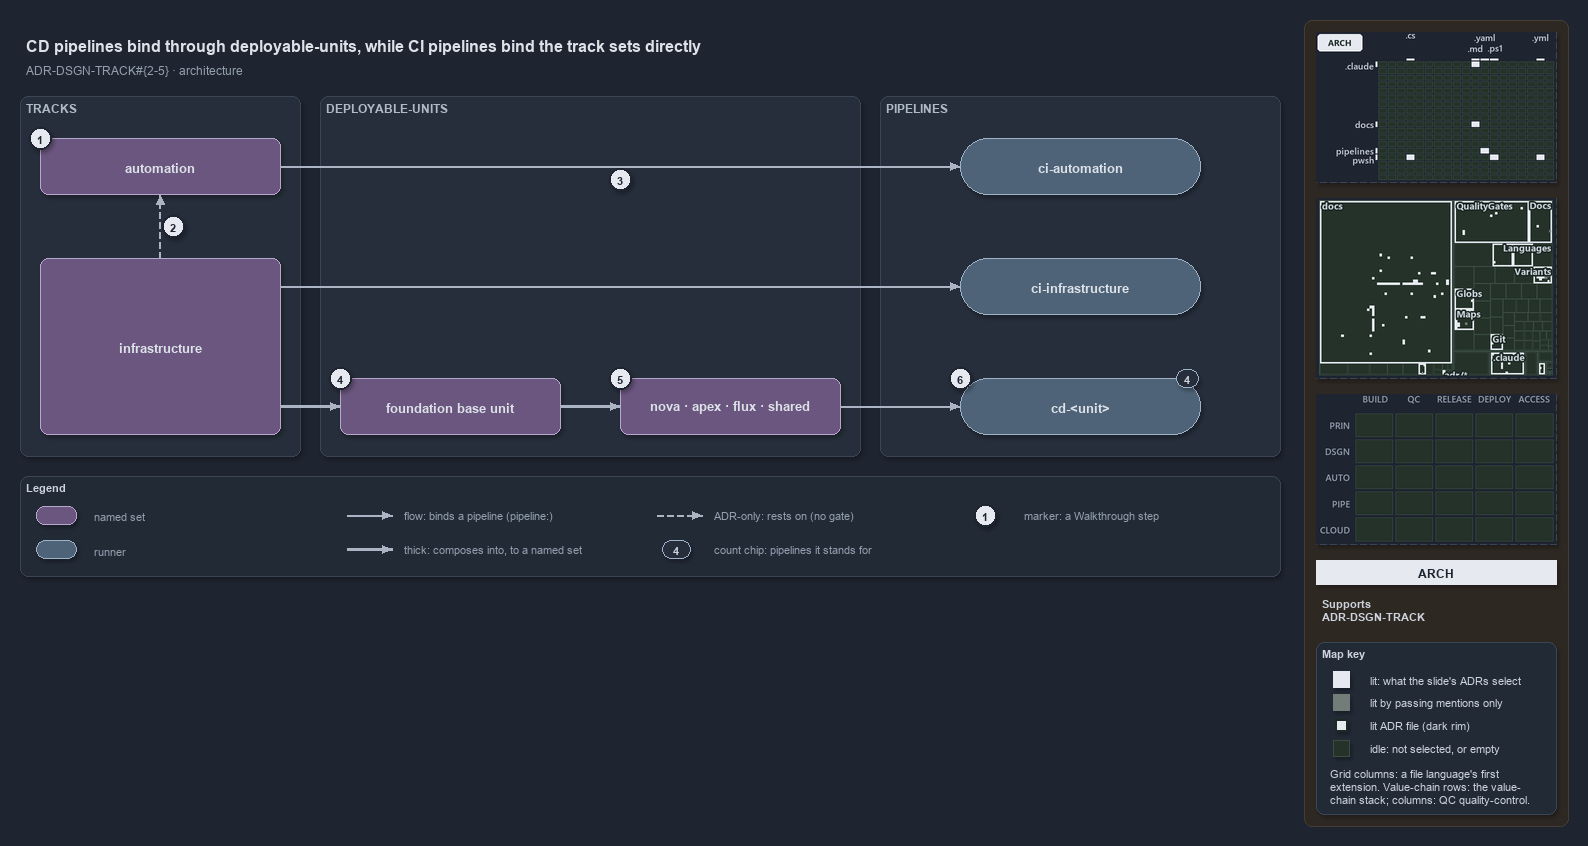

The diagram above was exported from draw.io. Its source (the exported page's mxGraphModel, read from the mxfile embedded in the PNG):
<mxGraphModel dx="1024" dy="768" grid="0" gridSize="10" guides="1" tooltips="1" connect="1" arrows="1" fold="1" page="1" pageScale="1" pageWidth="1572" pageHeight="600" background="#1E2430" math="0" shadow="1">
  <root>
    <mxCell id="0" />
    <mxCell id="1" parent="0" />
    <mxCell id="sidebar-bg" value="" style="rounded=1;arcSize=2;html=1;fillColor=#2E2823;strokeColor=#453C33;shadow=0;" vertex="1" parent="1">
      <mxGeometry x="1304" y="4" width="264" height="806" as="geometry" />
    </mxCell>
    <mxCell id="title" value="CD pipelines bind through deployable-units, while CI pipelines bind the track sets directly" style="text;html=1;align=left;verticalAlign=middle;fontSize=16;fontStyle=1;fontColor=#DDE2E9;" vertex="1" parent="1">
      <mxGeometry x="20" y="14" width="1260" height="30" as="geometry" />
    </mxCell>
    <mxCell id="subtitle" value="ADR-DSGN-TRACK#{2-5} &amp;#183; architecture" style="text;html=1;align=left;verticalAlign=middle;fontSize=12;fontColor=#949FAE;" vertex="1" parent="1">
      <mxGeometry x="20" y="44" width="1240" height="20" as="geometry" />
    </mxCell>
    <mxCell id="band-tracks" value="TRACKS" style="rounded=1;html=1;arcSize=3;fillColor=#262E3B;strokeColor=#3A4555;verticalAlign=top;align=left;spacingLeft=8;fontStyle=1;fontSize=12;fontColor=#B0BAC7;" vertex="1" parent="1">
      <mxGeometry x="20" y="80" width="280" height="360" as="geometry" />
    </mxCell>
    <mxCell id="band-units" value="DEPLOYABLE-UNITS" style="rounded=1;html=1;arcSize=3;fillColor=#262E3B;strokeColor=#3A4555;verticalAlign=top;align=left;spacingLeft=8;fontStyle=1;fontSize=12;fontColor=#B0BAC7;" vertex="1" parent="1">
      <mxGeometry x="320" y="80" width="540" height="360" as="geometry" />
    </mxCell>
    <mxCell id="band-pipelines" value="PIPELINES" style="rounded=1;html=1;arcSize=3;fillColor=#262E3B;strokeColor=#3A4555;verticalAlign=top;align=left;spacingLeft=8;fontStyle=1;fontSize=12;fontColor=#B0BAC7;" vertex="1" parent="1">
      <mxGeometry x="880" y="80" width="400" height="360" as="geometry" />
    </mxCell>
    <mxCell id="s-automation" value="&lt;b&gt;automation&lt;/b&gt;" style="rounded=1;whiteSpace=wrap;html=1;arcSize=20;fillColor=#6A567E;strokeColor=#B9A6CC;fontSize=13;fontColor=#DDE2E9;" vertex="1" parent="1">
      <mxGeometry x="40" y="122" width="240" height="56" as="geometry" />
    </mxCell>
    <mxCell id="s-infrastructure" value="&lt;b&gt;infrastructure&lt;/b&gt;" style="rounded=1;whiteSpace=wrap;html=1;arcSize=20;fillColor=#6A567E;strokeColor=#B9A6CC;fontSize=13;fontColor=#DDE2E9;" vertex="1" parent="1">
      <mxGeometry x="40" y="242" width="240" height="176" as="geometry" />
    </mxCell>
    <mxCell id="s-base" value="&lt;b&gt;foundation base unit&lt;/b&gt;" style="rounded=1;whiteSpace=wrap;html=1;arcSize=20;fillColor=#6A567E;strokeColor=#B9A6CC;fontSize=13;fontColor=#DDE2E9;" vertex="1" parent="1">
      <mxGeometry x="340" y="362" width="220" height="56" as="geometry" />
    </mxCell>
    <mxCell id="s-units" value="&lt;b&gt;nova · apex · flux · shared&lt;/b&gt;" style="rounded=1;whiteSpace=wrap;html=1;arcSize=20;fillColor=#6A567E;strokeColor=#B9A6CC;fontSize=13;fontColor=#DDE2E9;" vertex="1" parent="1">
      <mxGeometry x="620" y="362" width="220" height="56" as="geometry" />
    </mxCell>
    <mxCell id="r-ci-automation" value="&lt;b&gt;ci-automation&lt;/b&gt;" style="rounded=1;arcSize=50;whiteSpace=wrap;html=1;fillColor=#4E6378;strokeColor=#9FB3C8;fontSize=13;fontColor=#DDE2E9;" vertex="1" parent="1">
      <mxGeometry x="960" y="122" width="240" height="56" as="geometry" />
    </mxCell>
    <mxCell id="r-ci-infrastructure" value="&lt;b&gt;ci-infrastructure&lt;/b&gt;" style="rounded=1;arcSize=50;whiteSpace=wrap;html=1;fillColor=#4E6378;strokeColor=#9FB3C8;fontSize=13;fontColor=#DDE2E9;" vertex="1" parent="1">
      <mxGeometry x="960" y="242" width="240" height="56" as="geometry" />
    </mxCell>
    <mxCell id="r-cd-unit" value="&lt;b&gt;cd-&amp;lt;unit&amp;gt;&lt;/b&gt;" style="rounded=1;arcSize=50;whiteSpace=wrap;html=1;fillColor=#4E6378;strokeColor=#9FB3C8;fontSize=13;fontColor=#DDE2E9;" vertex="1" parent="1">
      <mxGeometry x="960" y="362" width="240" height="56" as="geometry" />
    </mxCell>
    <mxCell id="count-cd-unit" value="4" style="rounded=1;arcSize=50;whiteSpace=wrap;html=1;fillColor=#262E3B;strokeColor=#9FB3C8;fontColor=#CDD3DC;fontStyle=1;fontSize=11;" vertex="1" parent="1">
      <mxGeometry x="1176" y="353" width="22" height="18" as="geometry" />
    </mxCell>
    <mxCell id="p-edge-infra-rests-on-automation-a" value="" style="text;html=1;strokeColor=none;fillColor=none;" vertex="1" parent="1">
      <mxGeometry x="160" y="242" width="1" height="1" as="geometry" />
    </mxCell>
    <mxCell id="p-edge-infra-rests-on-automation-b" value="" style="text;html=1;strokeColor=none;fillColor=none;" vertex="1" parent="1">
      <mxGeometry x="160" y="178" width="1" height="1" as="geometry" />
    </mxCell>
    <mxCell id="edge-infra-rests-on-automation" value="" style="edgeStyle=orthogonalEdgeStyle;rounded=1;html=1;fontSize=11;endArrow=block;strokeColor=#AAB4C3;dashed=1;fontColor=#CDD3DC;shadow=0;" edge="1" parent="1" source="p-edge-infra-rests-on-automation-a" target="p-edge-infra-rests-on-automation-b">
      <mxGeometry relative="1" as="geometry" />
    </mxCell>
    <mxCell id="p-edge-automation-ci-a" value="" style="text;html=1;strokeColor=none;fillColor=none;" vertex="1" parent="1">
      <mxGeometry x="280" y="150" width="1" height="1" as="geometry" />
    </mxCell>
    <mxCell id="p-edge-automation-ci-b" value="" style="text;html=1;strokeColor=none;fillColor=none;" vertex="1" parent="1">
      <mxGeometry x="960" y="150" width="1" height="1" as="geometry" />
    </mxCell>
    <mxCell id="edge-automation-ci" value="" style="edgeStyle=orthogonalEdgeStyle;rounded=1;html=1;fontSize=11;endArrow=block;strokeColor=#AAB4C3;fontColor=#CDD3DC;shadow=0;" edge="1" parent="1" source="p-edge-automation-ci-a" target="p-edge-automation-ci-b">
      <mxGeometry relative="1" as="geometry" />
    </mxCell>
    <mxCell id="p-edge-infrastructure-ci-a" value="" style="text;html=1;strokeColor=none;fillColor=none;" vertex="1" parent="1">
      <mxGeometry x="280" y="270" width="1" height="1" as="geometry" />
    </mxCell>
    <mxCell id="p-edge-infrastructure-ci-b" value="" style="text;html=1;strokeColor=none;fillColor=none;" vertex="1" parent="1">
      <mxGeometry x="960" y="270" width="1" height="1" as="geometry" />
    </mxCell>
    <mxCell id="edge-infrastructure-ci" value="" style="edgeStyle=orthogonalEdgeStyle;rounded=1;html=1;fontSize=11;endArrow=block;strokeColor=#AAB4C3;fontColor=#CDD3DC;shadow=0;" edge="1" parent="1" source="p-edge-infrastructure-ci-a" target="p-edge-infrastructure-ci-b">
      <mxGeometry relative="1" as="geometry" />
    </mxCell>
    <mxCell id="p-edge-infrastructure-base-a" value="" style="text;html=1;strokeColor=none;fillColor=none;" vertex="1" parent="1">
      <mxGeometry x="280" y="390" width="1" height="1" as="geometry" />
    </mxCell>
    <mxCell id="p-edge-infrastructure-base-b" value="" style="text;html=1;strokeColor=none;fillColor=none;" vertex="1" parent="1">
      <mxGeometry x="340" y="390" width="1" height="1" as="geometry" />
    </mxCell>
    <mxCell id="edge-infrastructure-base" value="" style="edgeStyle=orthogonalEdgeStyle;rounded=1;html=1;fontSize=11;endArrow=block;strokeColor=#AAB4C3;strokeWidth=2.5;fontColor=#CDD3DC;shadow=0;" edge="1" parent="1" source="p-edge-infrastructure-base-a" target="p-edge-infrastructure-base-b">
      <mxGeometry relative="1" as="geometry" />
    </mxCell>
    <mxCell id="p-edge-base-units-a" value="" style="text;html=1;strokeColor=none;fillColor=none;" vertex="1" parent="1">
      <mxGeometry x="560" y="390" width="1" height="1" as="geometry" />
    </mxCell>
    <mxCell id="p-edge-base-units-b" value="" style="text;html=1;strokeColor=none;fillColor=none;" vertex="1" parent="1">
      <mxGeometry x="620" y="390" width="1" height="1" as="geometry" />
    </mxCell>
    <mxCell id="edge-base-units" value="" style="edgeStyle=orthogonalEdgeStyle;rounded=1;html=1;fontSize=11;endArrow=block;strokeColor=#AAB4C3;strokeWidth=2.5;fontColor=#CDD3DC;shadow=0;" edge="1" parent="1" source="p-edge-base-units-a" target="p-edge-base-units-b">
      <mxGeometry relative="1" as="geometry" />
    </mxCell>
    <mxCell id="p-edge-units-cd-a" value="" style="text;html=1;strokeColor=none;fillColor=none;" vertex="1" parent="1">
      <mxGeometry x="840" y="390" width="1" height="1" as="geometry" />
    </mxCell>
    <mxCell id="p-edge-units-cd-b" value="" style="text;html=1;strokeColor=none;fillColor=none;" vertex="1" parent="1">
      <mxGeometry x="960" y="390" width="1" height="1" as="geometry" />
    </mxCell>
    <mxCell id="edge-units-cd" value="" style="edgeStyle=orthogonalEdgeStyle;rounded=1;html=1;fontSize=11;endArrow=block;strokeColor=#AAB4C3;fontColor=#CDD3DC;shadow=0;" edge="1" parent="1" source="p-edge-units-cd-a" target="p-edge-units-cd-b">
      <mxGeometry relative="1" as="geometry" />
    </mxCell>
    <mxCell id="mark-1" value="1" style="ellipse;html=1;fillColor=#E6EAF0;strokeColor=#1E2430;strokeWidth=2;fontColor=#1E2430;fontStyle=1;fontSize=11;" vertex="1" parent="1">
      <mxGeometry x="29" y="111" width="22" height="22" as="geometry" />
    </mxCell>
    <mxCell id="mark-2" value="2" style="ellipse;html=1;fillColor=#E6EAF0;strokeColor=#1E2430;strokeWidth=2;fontColor=#1E2430;fontStyle=1;fontSize=11;" vertex="1" parent="1">
      <mxGeometry x="162" y="199" width="22" height="22" as="geometry" />
    </mxCell>
    <mxCell id="mark-3" value="3" style="ellipse;html=1;fillColor=#E6EAF0;strokeColor=#1E2430;strokeWidth=2;fontColor=#1E2430;fontStyle=1;fontSize=11;" vertex="1" parent="1">
      <mxGeometry x="609" y="152" width="22" height="22" as="geometry" />
    </mxCell>
    <mxCell id="mark-4" value="4" style="ellipse;html=1;fillColor=#E6EAF0;strokeColor=#1E2430;strokeWidth=2;fontColor=#1E2430;fontStyle=1;fontSize=11;" vertex="1" parent="1">
      <mxGeometry x="329" y="351" width="22" height="22" as="geometry" />
    </mxCell>
    <mxCell id="mark-5" value="5" style="ellipse;html=1;fillColor=#E6EAF0;strokeColor=#1E2430;strokeWidth=2;fontColor=#1E2430;fontStyle=1;fontSize=11;" vertex="1" parent="1">
      <mxGeometry x="609" y="351" width="22" height="22" as="geometry" />
    </mxCell>
    <mxCell id="mark-6" value="6" style="ellipse;html=1;fillColor=#E6EAF0;strokeColor=#1E2430;strokeWidth=2;fontColor=#1E2430;fontStyle=1;fontSize=11;" vertex="1" parent="1">
      <mxGeometry x="949" y="351" width="22" height="22" as="geometry" />
    </mxCell>
    <mxCell id="legend" value="&lt;b&gt;Legend&lt;/b&gt;" style="rounded=1;whiteSpace=wrap;html=1;arcSize=6;fillColor=#222A36;strokeColor=#3A4555;align=left;verticalAlign=top;spacing=8;fontSize=11;fontColor=#CDD3DC;" vertex="1" parent="1">
      <mxGeometry x="20" y="460" width="1260" height="100" as="geometry" />
    </mxCell>
    <mxCell id="legend-1" value="" style="rounded=1;whiteSpace=wrap;html=1;arcSize=20;fillColor=#6A567E;strokeColor=#B9A6CC;fontColor=#DDE2E9;" vertex="1" parent="1">
      <mxGeometry x="36" y="490" width="40" height="18" as="geometry" />
    </mxCell>
    <mxCell id="legend-1-text" value="named set" style="text;html=1;align=left;verticalAlign=middle;fontSize=11;fontColor=#949FAE;" vertex="1" parent="1">
      <mxGeometry x="88" y="489" width="250" height="20" as="geometry" />
    </mxCell>
    <mxCell id="legend-2" value="" style="rounded=1;arcSize=50;whiteSpace=wrap;html=1;fillColor=#4E6378;strokeColor=#9FB3C8;fontColor=#DDE2E9;" vertex="1" parent="1">
      <mxGeometry x="36" y="524" width="40" height="18" as="geometry" />
    </mxCell>
    <mxCell id="legend-2-text" value="runner" style="text;html=1;align=left;verticalAlign=middle;fontSize=11;fontColor=#949FAE;" vertex="1" parent="1">
      <mxGeometry x="88" y="523" width="250" height="20" as="geometry" />
    </mxCell>
    <mxCell id="p-legend-3-a" value="" style="text;html=1;strokeColor=none;fillColor=none;" vertex="1" parent="1">
      <mxGeometry x="346" y="499" width="1" height="1" as="geometry" />
    </mxCell>
    <mxCell id="p-legend-3-b" value="" style="text;html=1;strokeColor=none;fillColor=none;" vertex="1" parent="1">
      <mxGeometry x="392" y="499" width="1" height="1" as="geometry" />
    </mxCell>
    <mxCell id="legend-3" value="" style="edgeStyle=orthogonalEdgeStyle;rounded=1;html=1;fontSize=11;endArrow=block;strokeColor=#AAB4C3;fontColor=#CDD3DC;shadow=0;" edge="1" parent="1" source="p-legend-3-a" target="p-legend-3-b">
      <mxGeometry relative="1" as="geometry" />
    </mxCell>
    <mxCell id="legend-3-text" value="flow: binds a pipeline (pipeline:)" style="text;html=1;align=left;verticalAlign=middle;fontSize=11;fontColor=#949FAE;" vertex="1" parent="1">
      <mxGeometry x="398" y="489" width="250" height="20" as="geometry" />
    </mxCell>
    <mxCell id="p-legend-4-a" value="" style="text;html=1;strokeColor=none;fillColor=none;" vertex="1" parent="1">
      <mxGeometry x="346" y="533" width="1" height="1" as="geometry" />
    </mxCell>
    <mxCell id="p-legend-4-b" value="" style="text;html=1;strokeColor=none;fillColor=none;" vertex="1" parent="1">
      <mxGeometry x="392" y="533" width="1" height="1" as="geometry" />
    </mxCell>
    <mxCell id="legend-4" value="" style="edgeStyle=orthogonalEdgeStyle;rounded=1;html=1;fontSize=11;endArrow=block;strokeColor=#AAB4C3;strokeWidth=2.5;fontColor=#CDD3DC;shadow=0;" edge="1" parent="1" source="p-legend-4-a" target="p-legend-4-b">
      <mxGeometry relative="1" as="geometry" />
    </mxCell>
    <mxCell id="legend-4-text" value="thick: composes into, to a named set" style="text;html=1;align=left;verticalAlign=middle;fontSize=11;fontColor=#949FAE;" vertex="1" parent="1">
      <mxGeometry x="398" y="523" width="250" height="20" as="geometry" />
    </mxCell>
    <mxCell id="p-legend-5-a" value="" style="text;html=1;strokeColor=none;fillColor=none;" vertex="1" parent="1">
      <mxGeometry x="656" y="499" width="1" height="1" as="geometry" />
    </mxCell>
    <mxCell id="p-legend-5-b" value="" style="text;html=1;strokeColor=none;fillColor=none;" vertex="1" parent="1">
      <mxGeometry x="702" y="499" width="1" height="1" as="geometry" />
    </mxCell>
    <mxCell id="legend-5" value="" style="edgeStyle=orthogonalEdgeStyle;rounded=1;html=1;fontSize=11;endArrow=block;strokeColor=#AAB4C3;dashed=1;fontColor=#CDD3DC;shadow=0;" edge="1" parent="1" source="p-legend-5-a" target="p-legend-5-b">
      <mxGeometry relative="1" as="geometry" />
    </mxCell>
    <mxCell id="legend-5-text" value="ADR-only: rests on (no gate)" style="text;html=1;align=left;verticalAlign=middle;fontSize=11;fontColor=#949FAE;" vertex="1" parent="1">
      <mxGeometry x="708" y="489" width="250" height="20" as="geometry" />
    </mxCell>
    <mxCell id="legend-6" value="4" style="rounded=1;arcSize=50;whiteSpace=wrap;html=1;fillColor=#262E3B;strokeColor=#9FB3C8;fontColor=#CDD3DC;fontStyle=1;fontSize=11;" vertex="1" parent="1">
      <mxGeometry x="662" y="524" width="28" height="18" as="geometry" />
    </mxCell>
    <mxCell id="legend-6-text" value="count chip: pipelines it stands for" style="text;html=1;align=left;verticalAlign=middle;fontSize=11;fontColor=#949FAE;" vertex="1" parent="1">
      <mxGeometry x="708" y="523" width="250" height="20" as="geometry" />
    </mxCell>
    <mxCell id="legend-7" value="1" style="ellipse;html=1;fillColor=#E6EAF0;strokeColor=#1E2430;strokeWidth=2;fontColor=#1E2430;fontStyle=1;fontSize=11;" vertex="1" parent="1">
      <mxGeometry x="974" y="488" width="22" height="22" as="geometry" />
    </mxCell>
    <mxCell id="legend-7-text" value="marker: a Walkthrough step" style="text;html=1;align=left;verticalAlign=middle;fontSize=11;fontColor=#949FAE;" vertex="1" parent="1">
      <mxGeometry x="1018" y="489" width="230" height="20" as="geometry" />
    </mxCell>
    <mxCell id="minimap-grid" value="" style="shape=image;html=1;imageAspect=0;aspect=fixed;verticalLabelPosition=bottom;strokeColor=#3A4555;dashed=1;fillColor=#222A36;image=data:image/png,(base64 omitted: 11336 chars);" vertex="1" parent="1">
      <mxGeometry x="1316" y="16" width="240" height="150" as="geometry" />
    </mxCell>
    <mxCell id="minimap-tree" value="" style="shape=image;html=1;imageAspect=0;aspect=fixed;verticalLabelPosition=bottom;strokeColor=#3A4555;dashed=1;fillColor=#222A36;image=data:image/png,(base64 omitted: 24344 chars);" vertex="1" parent="1">
      <mxGeometry x="1316" y="182" width="240" height="180" as="geometry" />
    </mxCell>
    <mxCell id="minimap-chain" value="" style="shape=image;html=1;imageAspect=0;aspect=fixed;verticalLabelPosition=bottom;strokeColor=#3A4555;dashed=1;fillColor=#222A36;image=data:image/png,(base64 omitted: 11912 chars);" vertex="1" parent="1">
      <mxGeometry x="1316" y="378" width="240" height="150" as="geometry" />
    </mxCell>
    <mxCell id="lens-badge" value="ARCH" style="rounded=0;whiteSpace=wrap;html=1;align=center;verticalAlign=middle;fontSize=12;fontStyle=1;fontColor=#1E2430;fillColor=#E6EAF0;strokeColor=none;" vertex="1" parent="1">
      <mxGeometry x="1316" y="544" width="240" height="24" as="geometry" />
    </mxCell>
    <mxCell id="supports" value="&lt;b&gt;Supports&lt;/b&gt;&lt;br&gt;ADR-DSGN-TRACK" style="text;html=1;whiteSpace=wrap;align=left;verticalAlign=top;fontSize=11;fontColor=#CDD3DC;" vertex="1" parent="1">
      <mxGeometry x="1316" y="576" width="240" height="38" as="geometry" />
    </mxCell>
    <mxCell id="mapkey" value="&lt;b&gt;Map key&lt;/b&gt;" style="rounded=1;arcSize=6;whiteSpace=wrap;html=1;align=left;verticalAlign=top;fontSize=11;fontColor=#CDD3DC;fillColor=#222A36;strokeColor=#3A4555;spacingLeft=8;spacingTop=2;" vertex="1" parent="1">
      <mxGeometry x="1316" y="626" width="240" height="172" as="geometry" />
    </mxCell>
    <mxCell id="mapkey-lit" value="" style="rounded=0;html=1;fillColor=#E6EAF0;strokeColor=#E6EAF0;" vertex="1" parent="1">
      <mxGeometry x="1333.0" y="655.0" width="16" height="16" as="geometry" />
    </mxCell>
    <mxCell id="mapkey-lit-text" value="lit: what the slide's ADRs select" style="text;html=1;align=left;verticalAlign=middle;fontSize=11;fontColor=#CDD3DC;" vertex="1" parent="1">
      <mxGeometry x="1364" y="653" width="184" height="20" as="geometry" />
    </mxCell>
    <mxCell id="mapkey-touched" value="" style="rounded=0;html=1;fillColor=#727C79;strokeColor=#727C79;" vertex="1" parent="1">
      <mxGeometry x="1333.0" y="678.0" width="16" height="16" as="geometry" />
    </mxCell>
    <mxCell id="mapkey-touched-text" value="lit by passing mentions only" style="text;html=1;align=left;verticalAlign=middle;fontSize=11;fontColor=#CDD3DC;" vertex="1" parent="1">
      <mxGeometry x="1364" y="676" width="184" height="20" as="geometry" />
    </mxCell>
    <mxCell id="mapkey-adr" value="" style="rounded=0;html=1;fillColor=#E6EAF0;strokeColor=#1C2A24;strokeWidth=2;" vertex="1" parent="1">
      <mxGeometry x="1335.0" y="703.0" width="12" height="12" as="geometry" />
    </mxCell>
    <mxCell id="mapkey-adr-text" value="lit ADR file (dark rim)" style="text;html=1;align=left;verticalAlign=middle;fontSize=11;fontColor=#CDD3DC;" vertex="1" parent="1">
      <mxGeometry x="1364" y="699" width="184" height="20" as="geometry" />
    </mxCell>
    <mxCell id="mapkey-idle" value="" style="rounded=0;html=1;fillColor=#243229;strokeColor=#3B4D43;" vertex="1" parent="1">
      <mxGeometry x="1333.0" y="724.0" width="16" height="16" as="geometry" />
    </mxCell>
    <mxCell id="mapkey-idle-text" value="idle: not selected, or empty" style="text;html=1;align=left;verticalAlign=middle;fontSize=11;fontColor=#CDD3DC;" vertex="1" parent="1">
      <mxGeometry x="1364" y="722" width="184" height="20" as="geometry" />
    </mxCell>
    <mxCell id="mapkey-codes" value="Grid columns: a file language's first&lt;br&gt;extension. Value-chain rows: the value-&lt;br&gt;chain stack; columns: QC quality-control." style="text;html=1;align=left;verticalAlign=top;whiteSpace=wrap;fontSize=11;fontColor=#CDD3DC;" vertex="1" parent="1">
      <mxGeometry x="1324" y="746" width="224" height="46" as="geometry" />
    </mxCell>
  </root>
</mxGraphModel>